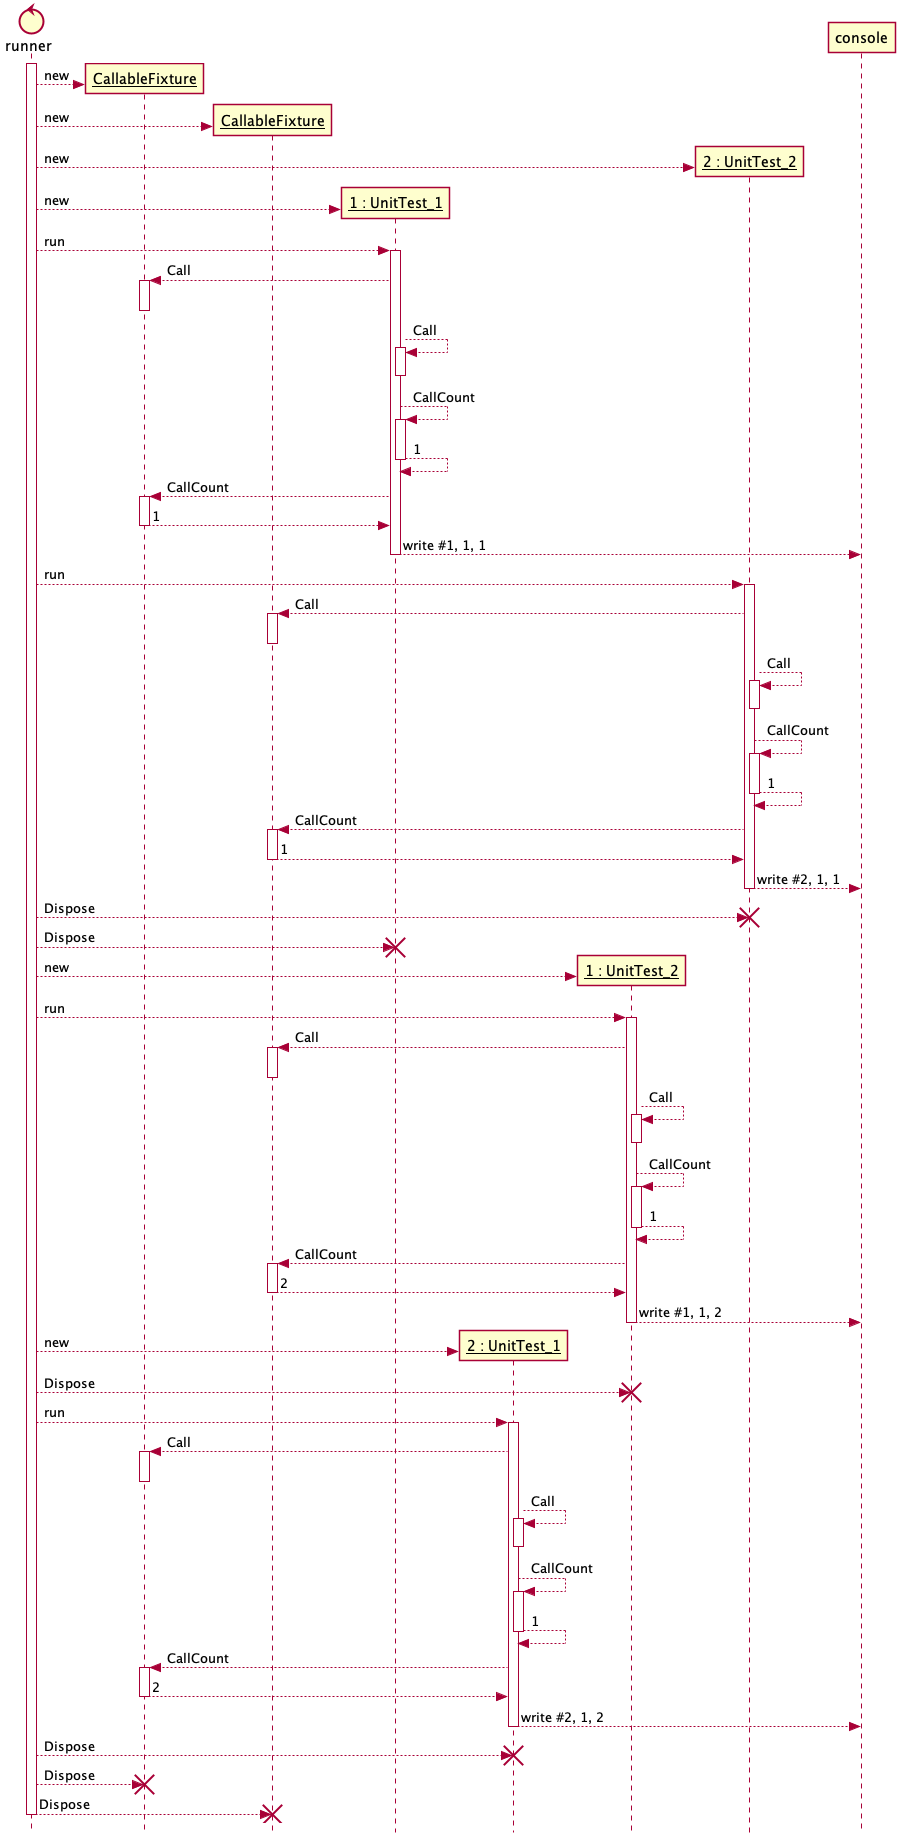

The diagram above was rendered by PlantUML. Its source (embedded in the PNG):
@startuml

skinparam style strictuml
'hide footbox

control runner
participant "__CallableFixture__" as fixture1
participant "__CallableFixture__" as fixture2
participant "__1 : UnitTest_1__" as t11 
participant "__2 : UnitTest_1__" as t12
participant "__1 : UnitTest_2__" as t21 
participant "__2 : UnitTest_2__" as t22
participant console

activate runner

runner --> fixture1 ** : new
runner --> fixture2 ** : new

runner --> t22 ** : new
runner --> t11 ** : new

runner --> t11 ++ : run
t11 --> fixture1 ++ : Call
deactivate fixture1
t11 --> t11 ++ : Call
deactivate t11
t11 --> t11 ++ : CallCount
return 1
t11 --> fixture1 ++ : CallCount
return 1
t11 --> console -- : write #1, 1, 1

runner --> t22 ++ : run
t22 --> fixture2 ++ : Call
deactivate fixture2
t22 --> t22 ++ : Call
deactivate t22
t22 --> t22 ++ : CallCount
return 1
t22 --> fixture2 ++ : CallCount
return 1
t22 --> console -- : write #2, 1, 1

runner --> t22 !! : Dispose
runner --> t11 !! : Dispose

runner --> t21 ** : new

runner --> t21 ++ : run
t21 --> fixture2 ++ : Call
deactivate fixture2
t21 --> t21 ++ : Call
deactivate t21
t21 --> t21 ++ : CallCount
return 1
t21 --> fixture2 ++ : CallCount
return 2
t21 --> console -- : write #1, 1, 2

runner --> t12 ** : new

runner --> t21 !! : Dispose

runner --> t12 ++ : run
t12 --> fixture1 ++ : Call
deactivate fixture1
t12 --> t12 ++ : Call
deactivate t12
t12 --> t12 ++ : CallCount
return 1
t12 --> fixture1 ++ : CallCount
return 2
t12 --> console -- : write #2, 1, 2

runner --> t12 !! : Dispose

runner --> fixture1 !! : Dispose

runner --> fixture2 !! : Dispose

deactivate runner

@enduml